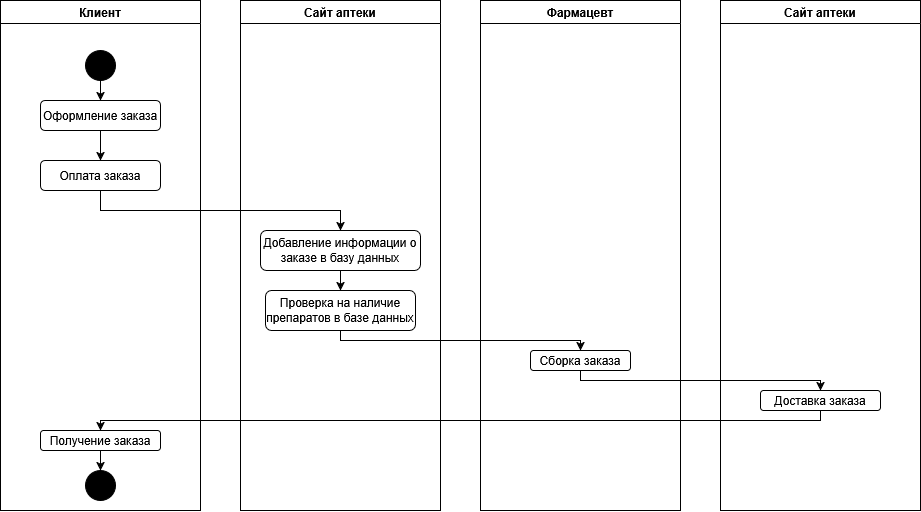

The diagram above was exported from draw.io. Its source (the exported page's mxGraphModel, read from the mxfile embedded in the PNG):
<mxGraphModel dx="918" dy="696" grid="1" gridSize="10" guides="1" tooltips="1" connect="1" arrows="1" fold="1" page="1" pageScale="1" pageWidth="850" pageHeight="1100" math="0" shadow="0">
  <root>
    <mxCell id="0" />
    <mxCell id="1" parent="0" />
    <mxCell id="rKoJERwkLrKyihK8HBNI-9" value="Клиент" style="swimlane;" vertex="1" parent="1">
      <mxGeometry x="10" y="10" width="200" height="510" as="geometry" />
    </mxCell>
    <mxCell id="rKoJERwkLrKyihK8HBNI-12" value="" style="edgeStyle=orthogonalEdgeStyle;rounded=0;orthogonalLoop=1;jettySize=auto;html=1;" edge="1" parent="rKoJERwkLrKyihK8HBNI-9" source="rKoJERwkLrKyihK8HBNI-10" target="rKoJERwkLrKyihK8HBNI-11">
      <mxGeometry relative="1" as="geometry" />
    </mxCell>
    <mxCell id="rKoJERwkLrKyihK8HBNI-10" value="" style="ellipse;whiteSpace=wrap;html=1;aspect=fixed;fillColor=#000000;" vertex="1" parent="rKoJERwkLrKyihK8HBNI-9">
      <mxGeometry x="85" y="50" width="30" height="30" as="geometry" />
    </mxCell>
    <mxCell id="rKoJERwkLrKyihK8HBNI-14" value="" style="edgeStyle=orthogonalEdgeStyle;rounded=0;orthogonalLoop=1;jettySize=auto;html=1;" edge="1" parent="rKoJERwkLrKyihK8HBNI-9" source="rKoJERwkLrKyihK8HBNI-11" target="rKoJERwkLrKyihK8HBNI-13">
      <mxGeometry relative="1" as="geometry" />
    </mxCell>
    <mxCell id="rKoJERwkLrKyihK8HBNI-11" value="Оформление заказа" style="rounded=1;whiteSpace=wrap;html=1;fillColor=none;" vertex="1" parent="rKoJERwkLrKyihK8HBNI-9">
      <mxGeometry x="40" y="100" width="120" height="30" as="geometry" />
    </mxCell>
    <mxCell id="rKoJERwkLrKyihK8HBNI-13" value="Оплата заказа" style="rounded=1;whiteSpace=wrap;html=1;fillColor=none;" vertex="1" parent="rKoJERwkLrKyihK8HBNI-9">
      <mxGeometry x="40" y="160" width="120" height="30" as="geometry" />
    </mxCell>
    <mxCell id="rKoJERwkLrKyihK8HBNI-43" style="edgeStyle=orthogonalEdgeStyle;rounded=0;orthogonalLoop=1;jettySize=auto;html=1;exitX=0.5;exitY=1;exitDx=0;exitDy=0;entryX=0.5;entryY=0;entryDx=0;entryDy=0;" edge="1" parent="rKoJERwkLrKyihK8HBNI-9" source="rKoJERwkLrKyihK8HBNI-39" target="rKoJERwkLrKyihK8HBNI-41">
      <mxGeometry relative="1" as="geometry" />
    </mxCell>
    <mxCell id="rKoJERwkLrKyihK8HBNI-39" value="Получение заказа" style="rounded=1;whiteSpace=wrap;html=1;" vertex="1" parent="rKoJERwkLrKyihK8HBNI-9">
      <mxGeometry x="40" y="430" width="120" height="20" as="geometry" />
    </mxCell>
    <mxCell id="rKoJERwkLrKyihK8HBNI-41" value="" style="ellipse;whiteSpace=wrap;html=1;aspect=fixed;fillColor=#000000;" vertex="1" parent="rKoJERwkLrKyihK8HBNI-9">
      <mxGeometry x="85" y="470" width="30" height="30" as="geometry" />
    </mxCell>
    <mxCell id="rKoJERwkLrKyihK8HBNI-15" value="Сайт аптеки" style="swimlane;startSize=23;" vertex="1" parent="1">
      <mxGeometry x="250" y="10" width="200" height="510" as="geometry" />
    </mxCell>
    <mxCell id="rKoJERwkLrKyihK8HBNI-18" value="" style="edgeStyle=orthogonalEdgeStyle;rounded=0;orthogonalLoop=1;jettySize=auto;html=1;" edge="1" parent="rKoJERwkLrKyihK8HBNI-15" source="rKoJERwkLrKyihK8HBNI-19" target="rKoJERwkLrKyihK8HBNI-20">
      <mxGeometry relative="1" as="geometry" />
    </mxCell>
    <mxCell id="rKoJERwkLrKyihK8HBNI-19" value="Добавление информации о заказе в базу данных" style="rounded=1;whiteSpace=wrap;html=1;fillColor=none;" vertex="1" parent="rKoJERwkLrKyihK8HBNI-15">
      <mxGeometry x="20" y="230" width="160" height="40" as="geometry" />
    </mxCell>
    <mxCell id="rKoJERwkLrKyihK8HBNI-20" value="Проверка на наличие препаратов в базе данных" style="rounded=1;whiteSpace=wrap;html=1;fillColor=none;" vertex="1" parent="rKoJERwkLrKyihK8HBNI-15">
      <mxGeometry x="25" y="290" width="150" height="40" as="geometry" />
    </mxCell>
    <mxCell id="rKoJERwkLrKyihK8HBNI-22" style="edgeStyle=orthogonalEdgeStyle;rounded=0;orthogonalLoop=1;jettySize=auto;html=1;entryX=0.5;entryY=0;entryDx=0;entryDy=0;" edge="1" parent="1" source="rKoJERwkLrKyihK8HBNI-13" target="rKoJERwkLrKyihK8HBNI-19">
      <mxGeometry relative="1" as="geometry">
        <Array as="points">
          <mxPoint x="110" y="220" />
          <mxPoint x="350" y="220" />
        </Array>
      </mxGeometry>
    </mxCell>
    <mxCell id="rKoJERwkLrKyihK8HBNI-23" value="Фармацевт" style="swimlane;startSize=23;" vertex="1" parent="1">
      <mxGeometry x="490" y="10" width="200" height="510" as="geometry" />
    </mxCell>
    <mxCell id="rKoJERwkLrKyihK8HBNI-25" value="Сборка заказа" style="rounded=1;whiteSpace=wrap;html=1;fillColor=none;" vertex="1" parent="rKoJERwkLrKyihK8HBNI-23">
      <mxGeometry x="50" y="350" width="100" height="20" as="geometry" />
    </mxCell>
    <mxCell id="rKoJERwkLrKyihK8HBNI-27" style="edgeStyle=orthogonalEdgeStyle;rounded=0;orthogonalLoop=1;jettySize=auto;html=1;" edge="1" parent="1" source="rKoJERwkLrKyihK8HBNI-20" target="rKoJERwkLrKyihK8HBNI-25">
      <mxGeometry relative="1" as="geometry">
        <Array as="points">
          <mxPoint x="350" y="350" />
          <mxPoint x="590" y="350" />
        </Array>
      </mxGeometry>
    </mxCell>
    <mxCell id="rKoJERwkLrKyihK8HBNI-28" value="Сайт аптеки" style="swimlane;startSize=23;" vertex="1" parent="1">
      <mxGeometry x="730" y="10" width="200" height="510" as="geometry" />
    </mxCell>
    <mxCell id="rKoJERwkLrKyihK8HBNI-30" value="Доставка заказа" style="rounded=1;whiteSpace=wrap;html=1;fillColor=none;" vertex="1" parent="rKoJERwkLrKyihK8HBNI-28">
      <mxGeometry x="40" y="390" width="120" height="20" as="geometry" />
    </mxCell>
    <mxCell id="rKoJERwkLrKyihK8HBNI-32" style="edgeStyle=orthogonalEdgeStyle;rounded=0;orthogonalLoop=1;jettySize=auto;html=1;" edge="1" parent="1" source="rKoJERwkLrKyihK8HBNI-25" target="rKoJERwkLrKyihK8HBNI-30">
      <mxGeometry relative="1" as="geometry">
        <Array as="points">
          <mxPoint x="590" y="390" />
          <mxPoint x="830" y="390" />
        </Array>
      </mxGeometry>
    </mxCell>
    <mxCell id="rKoJERwkLrKyihK8HBNI-40" style="edgeStyle=orthogonalEdgeStyle;rounded=0;orthogonalLoop=1;jettySize=auto;html=1;entryX=0.5;entryY=0;entryDx=0;entryDy=0;" edge="1" parent="1" source="rKoJERwkLrKyihK8HBNI-30" target="rKoJERwkLrKyihK8HBNI-39">
      <mxGeometry relative="1" as="geometry">
        <Array as="points">
          <mxPoint x="830" y="430" />
          <mxPoint x="110" y="430" />
        </Array>
      </mxGeometry>
    </mxCell>
  </root>
</mxGraphModel>